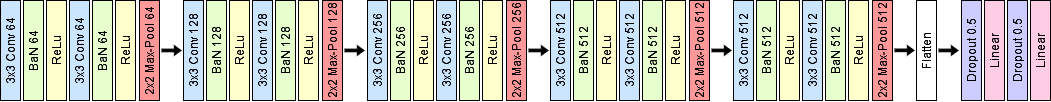

The diagram above was exported from draw.io. Its source (the exported page's mxGraphModel, read from the mxfile embedded in the PNG):
<mxGraphModel dx="1530" dy="1420" grid="1" gridSize="10" guides="1" tooltips="1" connect="1" arrows="1" fold="1" page="1" pageScale="1" pageWidth="827" pageHeight="1169" math="0" shadow="0">
  <root>
    <mxCell id="0" />
    <mxCell id="1" parent="0" />
    <mxCell id="Dh1-2-r5YbipCYS-ZcPJ-17" value="3x3 Conv 64" style="rounded=0;whiteSpace=wrap;html=1;rotation=-90;fillColor=#CCE5FF;" vertex="1" parent="1">
      <mxGeometry x="40" y="140" width="100" height="20" as="geometry" />
    </mxCell>
    <mxCell id="Dh1-2-r5YbipCYS-ZcPJ-43" value="BaN 64" style="rounded=0;whiteSpace=wrap;html=1;rotation=-90;fillColor=#E6FFCC;" vertex="1" parent="1">
      <mxGeometry x="63" y="140" width="100" height="20" as="geometry" />
    </mxCell>
    <mxCell id="Dh1-2-r5YbipCYS-ZcPJ-44" value="ReLu" style="rounded=0;whiteSpace=wrap;html=1;rotation=-90;fillColor=#FFFFCC;" vertex="1" parent="1">
      <mxGeometry x="86" y="140" width="100" height="20" as="geometry" />
    </mxCell>
    <mxCell id="Dh1-2-r5YbipCYS-ZcPJ-76" value="3x3 Conv 64" style="rounded=0;whiteSpace=wrap;html=1;rotation=-90;fillColor=#CCE5FF;" vertex="1" parent="1">
      <mxGeometry x="109" y="140" width="100" height="20" as="geometry" />
    </mxCell>
    <mxCell id="Dh1-2-r5YbipCYS-ZcPJ-77" value="BaN 64" style="rounded=0;whiteSpace=wrap;html=1;rotation=-90;fillColor=#E6FFCC;" vertex="1" parent="1">
      <mxGeometry x="132" y="140" width="100" height="20" as="geometry" />
    </mxCell>
    <mxCell id="Dh1-2-r5YbipCYS-ZcPJ-78" value="ReLu" style="rounded=0;whiteSpace=wrap;html=1;rotation=-90;fillColor=#FFFFCC;" vertex="1" parent="1">
      <mxGeometry x="155" y="140" width="100" height="20" as="geometry" />
    </mxCell>
    <mxCell id="Dh1-2-r5YbipCYS-ZcPJ-79" value="2x2 Max-Pool 64" style="rounded=0;whiteSpace=wrap;html=1;rotation=-90;fillColor=#FF9999;" vertex="1" parent="1">
      <mxGeometry x="179" y="140" width="100" height="20" as="geometry" />
    </mxCell>
    <mxCell id="Dh1-2-r5YbipCYS-ZcPJ-80" value="" style="shape=flexArrow;endArrow=classic;html=1;rounded=0;width=2.682926829268293;endSize=1.8945147679324894;endWidth=5.933930225378203;fillColor=#000000;" edge="1" parent="1">
      <mxGeometry width="50" height="50" relative="1" as="geometry">
        <mxPoint x="241" y="149.96" as="sourcePoint" />
        <mxPoint x="261" y="149.96" as="targetPoint" />
      </mxGeometry>
    </mxCell>
    <mxCell id="Dh1-2-r5YbipCYS-ZcPJ-81" value="3x3 Conv 128" style="rounded=0;whiteSpace=wrap;html=1;rotation=-90;fillColor=#CCE5FF;" vertex="1" parent="1">
      <mxGeometry x="223" y="140" width="100" height="20" as="geometry" />
    </mxCell>
    <mxCell id="Dh1-2-r5YbipCYS-ZcPJ-82" value="BaN 128" style="rounded=0;whiteSpace=wrap;html=1;rotation=-90;fillColor=#E6FFCC;" vertex="1" parent="1">
      <mxGeometry x="246" y="140" width="100" height="20" as="geometry" />
    </mxCell>
    <mxCell id="Dh1-2-r5YbipCYS-ZcPJ-83" value="ReLu" style="rounded=0;whiteSpace=wrap;html=1;rotation=-90;fillColor=#FFFFCC;" vertex="1" parent="1">
      <mxGeometry x="269" y="140" width="100" height="20" as="geometry" />
    </mxCell>
    <mxCell id="Dh1-2-r5YbipCYS-ZcPJ-84" value="3x3 Conv 128" style="rounded=0;whiteSpace=wrap;html=1;rotation=-90;fillColor=#CCE5FF;" vertex="1" parent="1">
      <mxGeometry x="292" y="140" width="100" height="20" as="geometry" />
    </mxCell>
    <mxCell id="Dh1-2-r5YbipCYS-ZcPJ-85" value="BaN 128" style="rounded=0;whiteSpace=wrap;html=1;rotation=-90;fillColor=#E6FFCC;" vertex="1" parent="1">
      <mxGeometry x="315" y="140" width="100" height="20" as="geometry" />
    </mxCell>
    <mxCell id="Dh1-2-r5YbipCYS-ZcPJ-86" value="ReLu" style="rounded=0;whiteSpace=wrap;html=1;rotation=-90;fillColor=#FFFFCC;" vertex="1" parent="1">
      <mxGeometry x="338" y="140" width="100" height="20" as="geometry" />
    </mxCell>
    <mxCell id="Dh1-2-r5YbipCYS-ZcPJ-87" value="2x2 Max-Pool 128" style="rounded=0;whiteSpace=wrap;html=1;rotation=-90;fillColor=#FF9999;" vertex="1" parent="1">
      <mxGeometry x="362" y="140" width="100" height="20" as="geometry" />
    </mxCell>
    <mxCell id="Dh1-2-r5YbipCYS-ZcPJ-88" value="" style="shape=flexArrow;endArrow=classic;html=1;rounded=0;width=2.682926829268293;endSize=1.8945147679324894;endWidth=5.933930225378203;fillColor=#000000;" edge="1" parent="1">
      <mxGeometry width="50" height="50" relative="1" as="geometry">
        <mxPoint x="424" y="149.96" as="sourcePoint" />
        <mxPoint x="444" y="149.96" as="targetPoint" />
      </mxGeometry>
    </mxCell>
    <mxCell id="Dh1-2-r5YbipCYS-ZcPJ-89" value="3x3 Conv 256" style="rounded=0;whiteSpace=wrap;html=1;rotation=-90;fillColor=#CCE5FF;" vertex="1" parent="1">
      <mxGeometry x="407" y="140" width="100" height="20" as="geometry" />
    </mxCell>
    <mxCell id="Dh1-2-r5YbipCYS-ZcPJ-90" value="BaN 256" style="rounded=0;whiteSpace=wrap;html=1;rotation=-90;fillColor=#E6FFCC;" vertex="1" parent="1">
      <mxGeometry x="430" y="140" width="100" height="20" as="geometry" />
    </mxCell>
    <mxCell id="Dh1-2-r5YbipCYS-ZcPJ-91" value="ReLu" style="rounded=0;whiteSpace=wrap;html=1;rotation=-90;fillColor=#FFFFCC;" vertex="1" parent="1">
      <mxGeometry x="453" y="140" width="100" height="20" as="geometry" />
    </mxCell>
    <mxCell id="Dh1-2-r5YbipCYS-ZcPJ-92" value="3x3 Conv 256" style="rounded=0;whiteSpace=wrap;html=1;rotation=-90;fillColor=#CCE5FF;" vertex="1" parent="1">
      <mxGeometry x="476" y="140" width="100" height="20" as="geometry" />
    </mxCell>
    <mxCell id="Dh1-2-r5YbipCYS-ZcPJ-93" value="BaN 256" style="rounded=0;whiteSpace=wrap;html=1;rotation=-90;fillColor=#E6FFCC;" vertex="1" parent="1">
      <mxGeometry x="499" y="140" width="100" height="20" as="geometry" />
    </mxCell>
    <mxCell id="Dh1-2-r5YbipCYS-ZcPJ-94" value="ReLu" style="rounded=0;whiteSpace=wrap;html=1;rotation=-90;fillColor=#FFFFCC;" vertex="1" parent="1">
      <mxGeometry x="522" y="140" width="100" height="20" as="geometry" />
    </mxCell>
    <mxCell id="Dh1-2-r5YbipCYS-ZcPJ-95" value="2x2 Max-Pool 256" style="rounded=0;whiteSpace=wrap;html=1;rotation=-90;fillColor=#FF9999;" vertex="1" parent="1">
      <mxGeometry x="546" y="140" width="100" height="20" as="geometry" />
    </mxCell>
    <mxCell id="Dh1-2-r5YbipCYS-ZcPJ-96" value="" style="shape=flexArrow;endArrow=classic;html=1;rounded=0;width=2.682926829268293;endSize=1.8945147679324894;endWidth=5.933930225378203;fillColor=#000000;" edge="1" parent="1">
      <mxGeometry width="50" height="50" relative="1" as="geometry">
        <mxPoint x="608" y="149.96" as="sourcePoint" />
        <mxPoint x="628" y="149.96" as="targetPoint" />
      </mxGeometry>
    </mxCell>
    <mxCell id="Dh1-2-r5YbipCYS-ZcPJ-97" value="3x3 Conv 512" style="rounded=0;whiteSpace=wrap;html=1;rotation=-90;fillColor=#CCE5FF;" vertex="1" parent="1">
      <mxGeometry x="590" y="140" width="100" height="20" as="geometry" />
    </mxCell>
    <mxCell id="Dh1-2-r5YbipCYS-ZcPJ-98" value="BaN 512" style="rounded=0;whiteSpace=wrap;html=1;rotation=-90;fillColor=#E6FFCC;" vertex="1" parent="1">
      <mxGeometry x="613" y="140" width="100" height="20" as="geometry" />
    </mxCell>
    <mxCell id="Dh1-2-r5YbipCYS-ZcPJ-99" value="ReLu" style="rounded=0;whiteSpace=wrap;html=1;rotation=-90;fillColor=#FFFFCC;" vertex="1" parent="1">
      <mxGeometry x="636" y="140" width="100" height="20" as="geometry" />
    </mxCell>
    <mxCell id="Dh1-2-r5YbipCYS-ZcPJ-100" value="3x3 Conv 512" style="rounded=0;whiteSpace=wrap;html=1;rotation=-90;fillColor=#CCE5FF;" vertex="1" parent="1">
      <mxGeometry x="659" y="140" width="100" height="20" as="geometry" />
    </mxCell>
    <mxCell id="Dh1-2-r5YbipCYS-ZcPJ-101" value="BaN 512" style="rounded=0;whiteSpace=wrap;html=1;rotation=-90;fillColor=#E6FFCC;" vertex="1" parent="1">
      <mxGeometry x="682" y="140" width="100" height="20" as="geometry" />
    </mxCell>
    <mxCell id="Dh1-2-r5YbipCYS-ZcPJ-102" value="ReLu" style="rounded=0;whiteSpace=wrap;html=1;rotation=-90;fillColor=#FFFFCC;" vertex="1" parent="1">
      <mxGeometry x="705" y="140" width="100" height="20" as="geometry" />
    </mxCell>
    <mxCell id="Dh1-2-r5YbipCYS-ZcPJ-103" value="2x2 Max-Pool 512" style="rounded=0;whiteSpace=wrap;html=1;rotation=-90;fillColor=#FF9999;" vertex="1" parent="1">
      <mxGeometry x="729" y="140" width="100" height="20" as="geometry" />
    </mxCell>
    <mxCell id="Dh1-2-r5YbipCYS-ZcPJ-104" value="" style="shape=flexArrow;endArrow=classic;html=1;rounded=0;width=2.682926829268293;endSize=1.8945147679324894;endWidth=5.933930225378203;fillColor=#000000;" edge="1" parent="1">
      <mxGeometry width="50" height="50" relative="1" as="geometry">
        <mxPoint x="791" y="149.96" as="sourcePoint" />
        <mxPoint x="811" y="149.96" as="targetPoint" />
      </mxGeometry>
    </mxCell>
    <mxCell id="Dh1-2-r5YbipCYS-ZcPJ-105" value="3x3 Conv 512" style="rounded=0;whiteSpace=wrap;html=1;rotation=-90;fillColor=#CCE5FF;" vertex="1" parent="1">
      <mxGeometry x="773" y="140" width="100" height="20" as="geometry" />
    </mxCell>
    <mxCell id="Dh1-2-r5YbipCYS-ZcPJ-106" value="BaN 512" style="rounded=0;whiteSpace=wrap;html=1;rotation=-90;fillColor=#E6FFCC;" vertex="1" parent="1">
      <mxGeometry x="796" y="140" width="100" height="20" as="geometry" />
    </mxCell>
    <mxCell id="Dh1-2-r5YbipCYS-ZcPJ-107" value="ReLu" style="rounded=0;whiteSpace=wrap;html=1;rotation=-90;fillColor=#FFFFCC;" vertex="1" parent="1">
      <mxGeometry x="819" y="140" width="100" height="20" as="geometry" />
    </mxCell>
    <mxCell id="Dh1-2-r5YbipCYS-ZcPJ-108" value="3x3 Conv 512" style="rounded=0;whiteSpace=wrap;html=1;rotation=-90;fillColor=#CCE5FF;" vertex="1" parent="1">
      <mxGeometry x="842" y="140" width="100" height="20" as="geometry" />
    </mxCell>
    <mxCell id="Dh1-2-r5YbipCYS-ZcPJ-109" value="BaN 512" style="rounded=0;whiteSpace=wrap;html=1;rotation=-90;fillColor=#E6FFCC;" vertex="1" parent="1">
      <mxGeometry x="865" y="140" width="100" height="20" as="geometry" />
    </mxCell>
    <mxCell id="Dh1-2-r5YbipCYS-ZcPJ-110" value="ReLu" style="rounded=0;whiteSpace=wrap;html=1;rotation=-90;fillColor=#FFFFCC;" vertex="1" parent="1">
      <mxGeometry x="888" y="140" width="100" height="20" as="geometry" />
    </mxCell>
    <mxCell id="Dh1-2-r5YbipCYS-ZcPJ-111" value="2x2 Max-Pool 512" style="rounded=0;whiteSpace=wrap;html=1;rotation=-90;fillColor=#FF9999;" vertex="1" parent="1">
      <mxGeometry x="912" y="140" width="100" height="20" as="geometry" />
    </mxCell>
    <mxCell id="Dh1-2-r5YbipCYS-ZcPJ-112" value="" style="shape=flexArrow;endArrow=classic;html=1;rounded=0;width=2.682926829268293;endSize=1.8945147679324894;endWidth=5.933930225378203;fillColor=#000000;" edge="1" parent="1">
      <mxGeometry width="50" height="50" relative="1" as="geometry">
        <mxPoint x="1018" y="149.96" as="sourcePoint" />
        <mxPoint x="1038" y="149.96" as="targetPoint" />
      </mxGeometry>
    </mxCell>
    <mxCell id="Dh1-2-r5YbipCYS-ZcPJ-113" value="Dropout 0.5" style="rounded=0;whiteSpace=wrap;html=1;rotation=-90;fillColor=#CCCCFF;" vertex="1" parent="1">
      <mxGeometry x="1001" y="140" width="100" height="20" as="geometry" />
    </mxCell>
    <mxCell id="Dh1-2-r5YbipCYS-ZcPJ-114" value="Linear" style="rounded=0;whiteSpace=wrap;html=1;rotation=-90;fillColor=#FFCCE6;" vertex="1" parent="1">
      <mxGeometry x="1024" y="140" width="100" height="20" as="geometry" />
    </mxCell>
    <mxCell id="Dh1-2-r5YbipCYS-ZcPJ-116" value="Dropout 0.5" style="rounded=0;whiteSpace=wrap;html=1;rotation=-90;fillColor=#CCCCFF;" vertex="1" parent="1">
      <mxGeometry x="1047" y="140" width="100" height="20" as="geometry" />
    </mxCell>
    <mxCell id="Dh1-2-r5YbipCYS-ZcPJ-117" value="Linear" style="rounded=0;whiteSpace=wrap;html=1;rotation=-90;fillColor=#FFCCE6;" vertex="1" parent="1">
      <mxGeometry x="1070" y="140" width="100" height="20" as="geometry" />
    </mxCell>
    <mxCell id="Dh1-2-r5YbipCYS-ZcPJ-122" value="" style="shape=flexArrow;endArrow=classic;html=1;rounded=0;width=2.682926829268293;endSize=1.8945147679324894;endWidth=5.933930225378203;fillColor=#000000;" edge="1" parent="1">
      <mxGeometry width="50" height="50" relative="1" as="geometry">
        <mxPoint x="974" y="149.86" as="sourcePoint" />
        <mxPoint x="994" y="149.86" as="targetPoint" />
      </mxGeometry>
    </mxCell>
    <mxCell id="Dh1-2-r5YbipCYS-ZcPJ-123" value="Flatten" style="rounded=0;whiteSpace=wrap;html=1;rotation=-90;fillColor=#FFFFFF;" vertex="1" parent="1">
      <mxGeometry x="956" y="140" width="100" height="20" as="geometry" />
    </mxCell>
  </root>
</mxGraphModel>